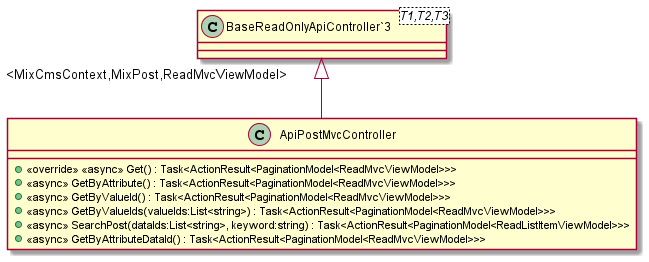

The diagram above was rendered by PlantUML. Its source (embedded in the PNG):
@startuml
class ApiPostMvcController {
    + <<override>> <<async>> Get() : Task<ActionResult<PaginationModel<ReadMvcViewModel>>>
    + <<async>> GetByAttribute() : Task<ActionResult<PaginationModel<ReadMvcViewModel>>>
    + <<async>> GetByValueId() : Task<ActionResult<PaginationModel<ReadMvcViewModel>>>
    + <<async>> GetByValueIds(valueIds:List<string>) : Task<ActionResult<PaginationModel<ReadMvcViewModel>>>
    + <<async>> SearchPost(dataIds:List<string>, keyword:string) : Task<ActionResult<PaginationModel<ReadListItemViewModel>>>
    + <<async>> GetByAttributeDataId() : Task<ActionResult<PaginationModel<ReadMvcViewModel>>>
}
class "BaseReadOnlyApiController`3"<T1,T2,T3> {
}
"BaseReadOnlyApiController`3" "<MixCmsContext,MixPost,ReadMvcViewModel>" <|-- ApiPostMvcController
@enduml